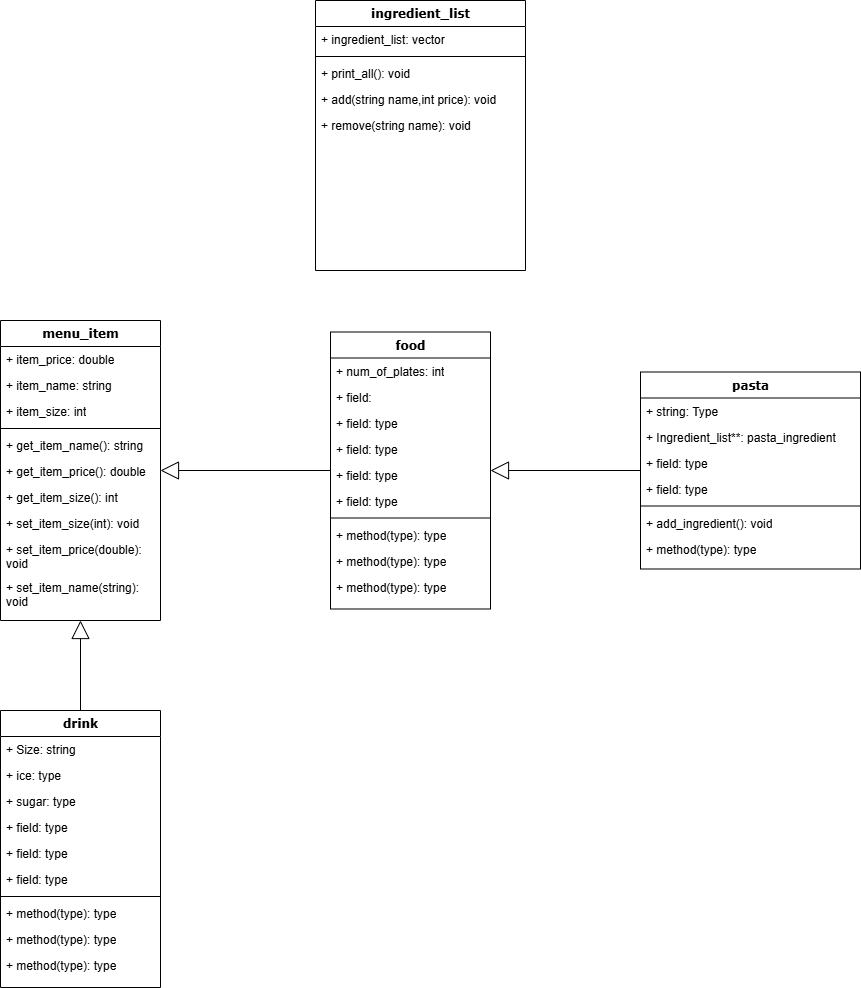

The diagram above was exported from draw.io. Its source (the exported page's mxGraphModel, read from the mxfile embedded in the PNG):
<mxGraphModel dx="1106" dy="1584" grid="1" gridSize="10" guides="1" tooltips="1" connect="1" arrows="1" fold="1" page="1" pageScale="1" pageWidth="1100" pageHeight="850" background="none" math="0" shadow="0">
  <root>
    <mxCell id="0" />
    <mxCell id="1" parent="0" />
    <mxCell id="78961159f06e98e8-17" value="&lt;div&gt;menu_item&lt;br&gt;&lt;/div&gt;" style="swimlane;html=1;fontStyle=1;align=center;verticalAlign=top;childLayout=stackLayout;horizontal=1;startSize=26;horizontalStack=0;resizeParent=1;resizeLast=0;collapsible=1;marginBottom=0;swimlaneFillColor=#ffffff;rounded=0;shadow=0;comic=0;labelBackgroundColor=none;strokeWidth=1;fillColor=none;fontFamily=Verdana;fontSize=12" parent="1" vertex="1">
      <mxGeometry x="90" width="160" height="300" as="geometry" />
    </mxCell>
    <mxCell id="78961159f06e98e8-21" value="+ item_price: double" style="text;html=1;strokeColor=none;fillColor=none;align=left;verticalAlign=top;spacingLeft=4;spacingRight=4;whiteSpace=wrap;overflow=hidden;rotatable=0;points=[[0,0.5],[1,0.5]];portConstraint=eastwest;" parent="78961159f06e98e8-17" vertex="1">
      <mxGeometry y="26" width="160" height="26" as="geometry" />
    </mxCell>
    <mxCell id="78961159f06e98e8-23" value="+ item_name: string" style="text;html=1;strokeColor=none;fillColor=none;align=left;verticalAlign=top;spacingLeft=4;spacingRight=4;whiteSpace=wrap;overflow=hidden;rotatable=0;points=[[0,0.5],[1,0.5]];portConstraint=eastwest;" parent="78961159f06e98e8-17" vertex="1">
      <mxGeometry y="52" width="160" height="26" as="geometry" />
    </mxCell>
    <mxCell id="78961159f06e98e8-25" value="+ item_size: int" style="text;html=1;strokeColor=none;fillColor=none;align=left;verticalAlign=top;spacingLeft=4;spacingRight=4;whiteSpace=wrap;overflow=hidden;rotatable=0;points=[[0,0.5],[1,0.5]];portConstraint=eastwest;" parent="78961159f06e98e8-17" vertex="1">
      <mxGeometry y="78" width="160" height="26" as="geometry" />
    </mxCell>
    <mxCell id="78961159f06e98e8-19" value="" style="line;html=1;strokeWidth=1;fillColor=none;align=left;verticalAlign=middle;spacingTop=-1;spacingLeft=3;spacingRight=3;rotatable=0;labelPosition=right;points=[];portConstraint=eastwest;" parent="78961159f06e98e8-17" vertex="1">
      <mxGeometry y="104" width="160" height="8" as="geometry" />
    </mxCell>
    <mxCell id="78961159f06e98e8-27" value="+ get_item_name(): string" style="text;html=1;strokeColor=none;fillColor=none;align=left;verticalAlign=top;spacingLeft=4;spacingRight=4;whiteSpace=wrap;overflow=hidden;rotatable=0;points=[[0,0.5],[1,0.5]];portConstraint=eastwest;" parent="78961159f06e98e8-17" vertex="1">
      <mxGeometry y="112" width="160" height="26" as="geometry" />
    </mxCell>
    <mxCell id="bQjkpdZacbvUDeIpNtem-1" value="+ get_item_price(): double" style="text;html=1;strokeColor=none;fillColor=none;align=left;verticalAlign=top;spacingLeft=4;spacingRight=4;whiteSpace=wrap;overflow=hidden;rotatable=0;points=[[0,0.5],[1,0.5]];portConstraint=eastwest;" parent="78961159f06e98e8-17" vertex="1">
      <mxGeometry y="138" width="160" height="26" as="geometry" />
    </mxCell>
    <mxCell id="ChKX9ILMaGNLW8w4_6P2-1" value="+ get_item_size(): int" style="text;html=1;strokeColor=none;fillColor=none;align=left;verticalAlign=top;spacingLeft=4;spacingRight=4;whiteSpace=wrap;overflow=hidden;rotatable=0;points=[[0,0.5],[1,0.5]];portConstraint=eastwest;" parent="78961159f06e98e8-17" vertex="1">
      <mxGeometry y="164" width="160" height="26" as="geometry" />
    </mxCell>
    <mxCell id="ChKX9ILMaGNLW8w4_6P2-2" value="+ set_item_size(int): void" style="text;html=1;strokeColor=none;fillColor=none;align=left;verticalAlign=top;spacingLeft=4;spacingRight=4;whiteSpace=wrap;overflow=hidden;rotatable=0;points=[[0,0.5],[1,0.5]];portConstraint=eastwest;" parent="78961159f06e98e8-17" vertex="1">
      <mxGeometry y="190" width="160" height="26" as="geometry" />
    </mxCell>
    <mxCell id="ChKX9ILMaGNLW8w4_6P2-3" value="+ set_item_price(double): void" style="text;html=1;strokeColor=none;fillColor=none;align=left;verticalAlign=top;spacingLeft=4;spacingRight=4;whiteSpace=wrap;overflow=hidden;rotatable=0;points=[[0,0.5],[1,0.5]];portConstraint=eastwest;" parent="78961159f06e98e8-17" vertex="1">
      <mxGeometry y="216" width="160" height="38" as="geometry" />
    </mxCell>
    <mxCell id="ChKX9ILMaGNLW8w4_6P2-5" value="+ set_item_name(string): void" style="text;html=1;strokeColor=none;fillColor=none;align=left;verticalAlign=top;spacingLeft=4;spacingRight=4;whiteSpace=wrap;overflow=hidden;rotatable=0;points=[[0,0.5],[1,0.5]];portConstraint=eastwest;" parent="78961159f06e98e8-17" vertex="1">
      <mxGeometry y="254" width="160" height="40" as="geometry" />
    </mxCell>
    <mxCell id="78961159f06e98e8-122" style="edgeStyle=orthogonalEdgeStyle;html=1;labelBackgroundColor=none;startFill=0;startSize=8;endArrow=block;endFill=0;endSize=16;fontFamily=Verdana;fontSize=12;elbow=vertical;rounded=1;strokeColor=default;align=center;verticalAlign=middle;fontColor=default;" parent="1" source="78961159f06e98e8-43" target="78961159f06e98e8-30" edge="1">
      <mxGeometry relative="1" as="geometry" />
    </mxCell>
    <mxCell id="78961159f06e98e8-30" value="food" style="swimlane;html=1;fontStyle=1;align=center;verticalAlign=top;childLayout=stackLayout;horizontal=1;startSize=26;horizontalStack=0;resizeParent=1;resizeLast=0;collapsible=1;marginBottom=0;swimlaneFillColor=#ffffff;rounded=0;shadow=0;comic=0;labelBackgroundColor=none;strokeWidth=1;fillColor=none;fontFamily=Verdana;fontSize=12" parent="1" vertex="1">
      <mxGeometry x="420" y="11.5" width="160" height="277" as="geometry" />
    </mxCell>
    <mxCell id="78961159f06e98e8-31" value="+ num_of_plates: int" style="text;html=1;strokeColor=none;fillColor=none;align=left;verticalAlign=top;spacingLeft=4;spacingRight=4;whiteSpace=wrap;overflow=hidden;rotatable=0;points=[[0,0.5],[1,0.5]];portConstraint=eastwest;" parent="78961159f06e98e8-30" vertex="1">
      <mxGeometry y="26" width="160" height="26" as="geometry" />
    </mxCell>
    <mxCell id="78961159f06e98e8-32" value="+ field:" style="text;html=1;strokeColor=none;fillColor=none;align=left;verticalAlign=top;spacingLeft=4;spacingRight=4;whiteSpace=wrap;overflow=hidden;rotatable=0;points=[[0,0.5],[1,0.5]];portConstraint=eastwest;" parent="78961159f06e98e8-30" vertex="1">
      <mxGeometry y="52" width="160" height="26" as="geometry" />
    </mxCell>
    <mxCell id="78961159f06e98e8-33" value="+ field: type" style="text;html=1;strokeColor=none;fillColor=none;align=left;verticalAlign=top;spacingLeft=4;spacingRight=4;whiteSpace=wrap;overflow=hidden;rotatable=0;points=[[0,0.5],[1,0.5]];portConstraint=eastwest;" parent="78961159f06e98e8-30" vertex="1">
      <mxGeometry y="78" width="160" height="26" as="geometry" />
    </mxCell>
    <mxCell id="78961159f06e98e8-34" value="+ field: type" style="text;html=1;strokeColor=none;fillColor=none;align=left;verticalAlign=top;spacingLeft=4;spacingRight=4;whiteSpace=wrap;overflow=hidden;rotatable=0;points=[[0,0.5],[1,0.5]];portConstraint=eastwest;" parent="78961159f06e98e8-30" vertex="1">
      <mxGeometry y="104" width="160" height="26" as="geometry" />
    </mxCell>
    <mxCell id="78961159f06e98e8-36" value="+ field: type" style="text;html=1;strokeColor=none;fillColor=none;align=left;verticalAlign=top;spacingLeft=4;spacingRight=4;whiteSpace=wrap;overflow=hidden;rotatable=0;points=[[0,0.5],[1,0.5]];portConstraint=eastwest;" parent="78961159f06e98e8-30" vertex="1">
      <mxGeometry y="130" width="160" height="26" as="geometry" />
    </mxCell>
    <mxCell id="78961159f06e98e8-37" value="+ field: type" style="text;html=1;strokeColor=none;fillColor=none;align=left;verticalAlign=top;spacingLeft=4;spacingRight=4;whiteSpace=wrap;overflow=hidden;rotatable=0;points=[[0,0.5],[1,0.5]];portConstraint=eastwest;" parent="78961159f06e98e8-30" vertex="1">
      <mxGeometry y="156" width="160" height="26" as="geometry" />
    </mxCell>
    <mxCell id="78961159f06e98e8-38" value="" style="line;html=1;strokeWidth=1;fillColor=none;align=left;verticalAlign=middle;spacingTop=-1;spacingLeft=3;spacingRight=3;rotatable=0;labelPosition=right;points=[];portConstraint=eastwest;" parent="78961159f06e98e8-30" vertex="1">
      <mxGeometry y="182" width="160" height="8" as="geometry" />
    </mxCell>
    <mxCell id="78961159f06e98e8-39" value="+ method(type): type" style="text;html=1;strokeColor=none;fillColor=none;align=left;verticalAlign=top;spacingLeft=4;spacingRight=4;whiteSpace=wrap;overflow=hidden;rotatable=0;points=[[0,0.5],[1,0.5]];portConstraint=eastwest;" parent="78961159f06e98e8-30" vertex="1">
      <mxGeometry y="190" width="160" height="26" as="geometry" />
    </mxCell>
    <mxCell id="78961159f06e98e8-40" value="+ method(type): type" style="text;html=1;strokeColor=none;fillColor=none;align=left;verticalAlign=top;spacingLeft=4;spacingRight=4;whiteSpace=wrap;overflow=hidden;rotatable=0;points=[[0,0.5],[1,0.5]];portConstraint=eastwest;" parent="78961159f06e98e8-30" vertex="1">
      <mxGeometry y="216" width="160" height="26" as="geometry" />
    </mxCell>
    <mxCell id="78961159f06e98e8-42" value="+ method(type): type" style="text;html=1;strokeColor=none;fillColor=none;align=left;verticalAlign=top;spacingLeft=4;spacingRight=4;whiteSpace=wrap;overflow=hidden;rotatable=0;points=[[0,0.5],[1,0.5]];portConstraint=eastwest;" parent="78961159f06e98e8-30" vertex="1">
      <mxGeometry y="242" width="160" height="26" as="geometry" />
    </mxCell>
    <mxCell id="78961159f06e98e8-43" value="pasta" style="swimlane;html=1;fontStyle=1;align=center;verticalAlign=top;childLayout=stackLayout;horizontal=1;startSize=26;horizontalStack=0;resizeParent=1;resizeLast=0;collapsible=1;marginBottom=0;swimlaneFillColor=#ffffff;rounded=0;shadow=0;comic=0;labelBackgroundColor=none;strokeWidth=1;fillColor=none;fontFamily=Verdana;fontSize=12" parent="1" vertex="1">
      <mxGeometry x="730" y="51.5" width="220" height="197" as="geometry" />
    </mxCell>
    <mxCell id="78961159f06e98e8-44" value="+ string: Type&amp;nbsp;" style="text;html=1;strokeColor=none;fillColor=none;align=left;verticalAlign=top;spacingLeft=4;spacingRight=4;whiteSpace=wrap;overflow=hidden;rotatable=0;points=[[0,0.5],[1,0.5]];portConstraint=eastwest;" parent="78961159f06e98e8-43" vertex="1">
      <mxGeometry y="26" width="220" height="26" as="geometry" />
    </mxCell>
    <mxCell id="78961159f06e98e8-45" value="+ Ingredient_list**: pasta_ingredient" style="text;html=1;strokeColor=none;fillColor=none;align=left;verticalAlign=top;spacingLeft=4;spacingRight=4;whiteSpace=wrap;overflow=hidden;rotatable=0;points=[[0,0.5],[1,0.5]];portConstraint=eastwest;" parent="78961159f06e98e8-43" vertex="1">
      <mxGeometry y="52" width="220" height="26" as="geometry" />
    </mxCell>
    <mxCell id="78961159f06e98e8-49" value="+ field: type" style="text;html=1;strokeColor=none;fillColor=none;align=left;verticalAlign=top;spacingLeft=4;spacingRight=4;whiteSpace=wrap;overflow=hidden;rotatable=0;points=[[0,0.5],[1,0.5]];portConstraint=eastwest;" parent="78961159f06e98e8-43" vertex="1">
      <mxGeometry y="78" width="220" height="26" as="geometry" />
    </mxCell>
    <mxCell id="78961159f06e98e8-50" value="+ field: type" style="text;html=1;strokeColor=none;fillColor=none;align=left;verticalAlign=top;spacingLeft=4;spacingRight=4;whiteSpace=wrap;overflow=hidden;rotatable=0;points=[[0,0.5],[1,0.5]];portConstraint=eastwest;" parent="78961159f06e98e8-43" vertex="1">
      <mxGeometry y="104" width="220" height="26" as="geometry" />
    </mxCell>
    <mxCell id="78961159f06e98e8-51" value="" style="line;html=1;strokeWidth=1;fillColor=none;align=left;verticalAlign=middle;spacingTop=-1;spacingLeft=3;spacingRight=3;rotatable=0;labelPosition=right;points=[];portConstraint=eastwest;" parent="78961159f06e98e8-43" vertex="1">
      <mxGeometry y="130" width="220" height="8" as="geometry" />
    </mxCell>
    <mxCell id="78961159f06e98e8-52" value="+ add_ingredient(): void" style="text;html=1;strokeColor=none;fillColor=none;align=left;verticalAlign=top;spacingLeft=4;spacingRight=4;whiteSpace=wrap;overflow=hidden;rotatable=0;points=[[0,0.5],[1,0.5]];portConstraint=eastwest;" parent="78961159f06e98e8-43" vertex="1">
      <mxGeometry y="138" width="220" height="26" as="geometry" />
    </mxCell>
    <mxCell id="78961159f06e98e8-53" value="+ method(type): type" style="text;html=1;strokeColor=none;fillColor=none;align=left;verticalAlign=top;spacingLeft=4;spacingRight=4;whiteSpace=wrap;overflow=hidden;rotatable=0;points=[[0,0.5],[1,0.5]];portConstraint=eastwest;" parent="78961159f06e98e8-43" vertex="1">
      <mxGeometry y="164" width="220" height="26" as="geometry" />
    </mxCell>
    <mxCell id="78961159f06e98e8-121" style="edgeStyle=orthogonalEdgeStyle;html=1;labelBackgroundColor=none;startFill=0;startSize=8;endArrow=block;endFill=0;endSize=16;fontFamily=Verdana;fontSize=12;elbow=vertical;rounded=1;strokeColor=default;align=center;verticalAlign=middle;fontColor=default;" parent="1" source="78961159f06e98e8-30" target="78961159f06e98e8-17" edge="1">
      <mxGeometry relative="1" as="geometry">
        <mxPoint x="250" y="259.88235294117635" as="targetPoint" />
      </mxGeometry>
    </mxCell>
    <mxCell id="ii3zbVYPNjM7DWvOEDXx-12" style="edgeStyle=orthogonalEdgeStyle;rounded=1;orthogonalLoop=1;jettySize=auto;html=1;entryX=0.5;entryY=1;entryDx=0;entryDy=0;strokeColor=default;align=center;verticalAlign=middle;fontFamily=Verdana;fontSize=12;fontColor=default;labelBackgroundColor=none;startFill=0;startSize=8;endArrow=block;endFill=0;endSize=16;" parent="1" source="ii3zbVYPNjM7DWvOEDXx-1" target="78961159f06e98e8-17" edge="1">
      <mxGeometry relative="1" as="geometry" />
    </mxCell>
    <mxCell id="ii3zbVYPNjM7DWvOEDXx-1" value="drink" style="swimlane;html=1;fontStyle=1;align=center;verticalAlign=top;childLayout=stackLayout;horizontal=1;startSize=26;horizontalStack=0;resizeParent=1;resizeLast=0;collapsible=1;marginBottom=0;swimlaneFillColor=#ffffff;rounded=0;shadow=0;comic=0;labelBackgroundColor=none;strokeWidth=1;fillColor=none;fontFamily=Verdana;fontSize=12" parent="1" vertex="1">
      <mxGeometry x="90" y="390" width="160" height="277" as="geometry" />
    </mxCell>
    <mxCell id="ii3zbVYPNjM7DWvOEDXx-2" value="+ Size: string" style="text;html=1;strokeColor=none;fillColor=none;align=left;verticalAlign=top;spacingLeft=4;spacingRight=4;whiteSpace=wrap;overflow=hidden;rotatable=0;points=[[0,0.5],[1,0.5]];portConstraint=eastwest;" parent="ii3zbVYPNjM7DWvOEDXx-1" vertex="1">
      <mxGeometry y="26" width="160" height="26" as="geometry" />
    </mxCell>
    <mxCell id="ii3zbVYPNjM7DWvOEDXx-3" value="+ ice: type" style="text;html=1;strokeColor=none;fillColor=none;align=left;verticalAlign=top;spacingLeft=4;spacingRight=4;whiteSpace=wrap;overflow=hidden;rotatable=0;points=[[0,0.5],[1,0.5]];portConstraint=eastwest;" parent="ii3zbVYPNjM7DWvOEDXx-1" vertex="1">
      <mxGeometry y="52" width="160" height="26" as="geometry" />
    </mxCell>
    <mxCell id="ii3zbVYPNjM7DWvOEDXx-4" value="+ sugar: type" style="text;html=1;strokeColor=none;fillColor=none;align=left;verticalAlign=top;spacingLeft=4;spacingRight=4;whiteSpace=wrap;overflow=hidden;rotatable=0;points=[[0,0.5],[1,0.5]];portConstraint=eastwest;" parent="ii3zbVYPNjM7DWvOEDXx-1" vertex="1">
      <mxGeometry y="78" width="160" height="26" as="geometry" />
    </mxCell>
    <mxCell id="ii3zbVYPNjM7DWvOEDXx-5" value="+ field: type" style="text;html=1;strokeColor=none;fillColor=none;align=left;verticalAlign=top;spacingLeft=4;spacingRight=4;whiteSpace=wrap;overflow=hidden;rotatable=0;points=[[0,0.5],[1,0.5]];portConstraint=eastwest;" parent="ii3zbVYPNjM7DWvOEDXx-1" vertex="1">
      <mxGeometry y="104" width="160" height="26" as="geometry" />
    </mxCell>
    <mxCell id="ii3zbVYPNjM7DWvOEDXx-6" value="+ field: type" style="text;html=1;strokeColor=none;fillColor=none;align=left;verticalAlign=top;spacingLeft=4;spacingRight=4;whiteSpace=wrap;overflow=hidden;rotatable=0;points=[[0,0.5],[1,0.5]];portConstraint=eastwest;" parent="ii3zbVYPNjM7DWvOEDXx-1" vertex="1">
      <mxGeometry y="130" width="160" height="26" as="geometry" />
    </mxCell>
    <mxCell id="ii3zbVYPNjM7DWvOEDXx-7" value="+ field: type" style="text;html=1;strokeColor=none;fillColor=none;align=left;verticalAlign=top;spacingLeft=4;spacingRight=4;whiteSpace=wrap;overflow=hidden;rotatable=0;points=[[0,0.5],[1,0.5]];portConstraint=eastwest;" parent="ii3zbVYPNjM7DWvOEDXx-1" vertex="1">
      <mxGeometry y="156" width="160" height="26" as="geometry" />
    </mxCell>
    <mxCell id="ii3zbVYPNjM7DWvOEDXx-8" value="" style="line;html=1;strokeWidth=1;fillColor=none;align=left;verticalAlign=middle;spacingTop=-1;spacingLeft=3;spacingRight=3;rotatable=0;labelPosition=right;points=[];portConstraint=eastwest;" parent="ii3zbVYPNjM7DWvOEDXx-1" vertex="1">
      <mxGeometry y="182" width="160" height="8" as="geometry" />
    </mxCell>
    <mxCell id="ii3zbVYPNjM7DWvOEDXx-9" value="+ method(type): type" style="text;html=1;strokeColor=none;fillColor=none;align=left;verticalAlign=top;spacingLeft=4;spacingRight=4;whiteSpace=wrap;overflow=hidden;rotatable=0;points=[[0,0.5],[1,0.5]];portConstraint=eastwest;" parent="ii3zbVYPNjM7DWvOEDXx-1" vertex="1">
      <mxGeometry y="190" width="160" height="26" as="geometry" />
    </mxCell>
    <mxCell id="ii3zbVYPNjM7DWvOEDXx-10" value="+ method(type): type" style="text;html=1;strokeColor=none;fillColor=none;align=left;verticalAlign=top;spacingLeft=4;spacingRight=4;whiteSpace=wrap;overflow=hidden;rotatable=0;points=[[0,0.5],[1,0.5]];portConstraint=eastwest;" parent="ii3zbVYPNjM7DWvOEDXx-1" vertex="1">
      <mxGeometry y="216" width="160" height="26" as="geometry" />
    </mxCell>
    <mxCell id="ii3zbVYPNjM7DWvOEDXx-11" value="+ method(type): type" style="text;html=1;strokeColor=none;fillColor=none;align=left;verticalAlign=top;spacingLeft=4;spacingRight=4;whiteSpace=wrap;overflow=hidden;rotatable=0;points=[[0,0.5],[1,0.5]];portConstraint=eastwest;" parent="ii3zbVYPNjM7DWvOEDXx-1" vertex="1">
      <mxGeometry y="242" width="160" height="26" as="geometry" />
    </mxCell>
    <mxCell id="ii3zbVYPNjM7DWvOEDXx-24" value="ingredient_list" style="swimlane;html=1;fontStyle=1;align=center;verticalAlign=top;childLayout=stackLayout;horizontal=1;startSize=26;horizontalStack=0;resizeParent=1;resizeLast=0;collapsible=1;marginBottom=0;swimlaneFillColor=#ffffff;rounded=0;shadow=0;comic=0;labelBackgroundColor=none;strokeWidth=1;fillColor=none;fontFamily=Verdana;fontSize=12" parent="1" vertex="1">
      <mxGeometry x="405" y="-320" width="210" height="270" as="geometry" />
    </mxCell>
    <mxCell id="ii3zbVYPNjM7DWvOEDXx-25" value="+ ingredient_list: vector" style="text;html=1;strokeColor=none;fillColor=none;align=left;verticalAlign=top;spacingLeft=4;spacingRight=4;whiteSpace=wrap;overflow=hidden;rotatable=0;points=[[0,0.5],[1,0.5]];portConstraint=eastwest;" parent="ii3zbVYPNjM7DWvOEDXx-24" vertex="1">
      <mxGeometry y="26" width="210" height="26" as="geometry" />
    </mxCell>
    <mxCell id="ii3zbVYPNjM7DWvOEDXx-31" value="" style="line;html=1;strokeWidth=1;fillColor=none;align=left;verticalAlign=middle;spacingTop=-1;spacingLeft=3;spacingRight=3;rotatable=0;labelPosition=right;points=[];portConstraint=eastwest;" parent="ii3zbVYPNjM7DWvOEDXx-24" vertex="1">
      <mxGeometry y="52" width="210" height="8" as="geometry" />
    </mxCell>
    <mxCell id="ii3zbVYPNjM7DWvOEDXx-32" value="+ print_all(): void" style="text;html=1;strokeColor=none;fillColor=none;align=left;verticalAlign=top;spacingLeft=4;spacingRight=4;whiteSpace=wrap;overflow=hidden;rotatable=0;points=[[0,0.5],[1,0.5]];portConstraint=eastwest;" parent="ii3zbVYPNjM7DWvOEDXx-24" vertex="1">
      <mxGeometry y="60" width="210" height="26" as="geometry" />
    </mxCell>
    <mxCell id="ii3zbVYPNjM7DWvOEDXx-33" value="+ add(string name,int price): void" style="text;html=1;strokeColor=none;fillColor=none;align=left;verticalAlign=top;spacingLeft=4;spacingRight=4;whiteSpace=wrap;overflow=hidden;rotatable=0;points=[[0,0.5],[1,0.5]];portConstraint=eastwest;" parent="ii3zbVYPNjM7DWvOEDXx-24" vertex="1">
      <mxGeometry y="86" width="210" height="26" as="geometry" />
    </mxCell>
    <mxCell id="ii3zbVYPNjM7DWvOEDXx-34" value="+ remove(string name): void" style="text;html=1;strokeColor=none;fillColor=none;align=left;verticalAlign=top;spacingLeft=4;spacingRight=4;whiteSpace=wrap;overflow=hidden;rotatable=0;points=[[0,0.5],[1,0.5]];portConstraint=eastwest;" parent="ii3zbVYPNjM7DWvOEDXx-24" vertex="1">
      <mxGeometry y="112" width="210" height="26" as="geometry" />
    </mxCell>
  </root>
</mxGraphModel>